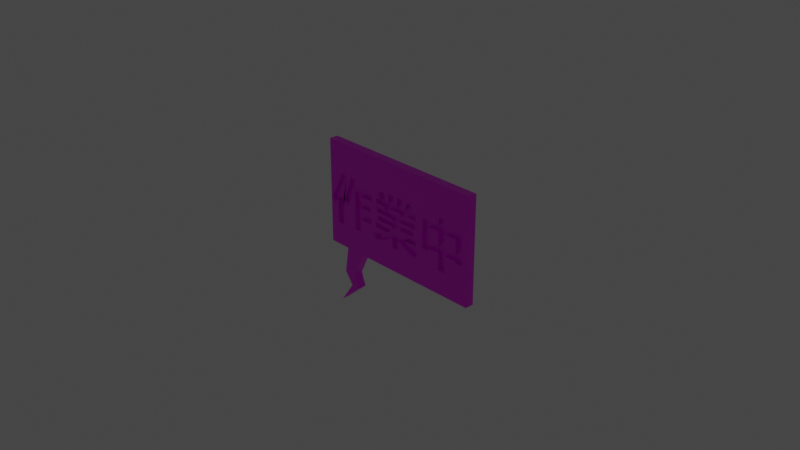 # Source: kanban.blend  (saved by Blender 2.83.19; exported with 4.5.12 LTS)
import bpy
from mathutils import Matrix  # noqa: F401  (used for matrix-valued properties, if any)

bpy.ops.wm.read_factory_settings(use_empty=True)
scene = bpy.context.scene
scene.name = 'Scene'

# ---- collections
col_kanban = bpy.data.collections.new('kanban'); scene.collection.children.link(col_kanban)
col_collection_2 = bpy.data.collections.new('Collection 2'); scene.collection.children.link(col_collection_2)

# ---- images (referenced by path relative to the original .blend; pixels are not part of the script)
import os
ASSET_DIR = os.environ.get("B2B_ASSET_DIR", "")  # directory of the original .blend (textures are referenced by path, not embedded)
HERE = os.path.dirname(os.path.abspath(__file__))  # packed textures are extracted next to this script under _unpacked/

def load_image(name, relpath, width, height, colorspace="sRGB"):
    """Load a texture the original file referenced (path relative to the .blend, or extracted next to this script)."""
    p = next((c for c in (os.path.join(HERE, relpath), os.path.join(ASSET_DIR, relpath)) if relpath and os.path.exists(c)), "")
    if p:
        img = bpy.data.images.load(p, check_existing=True)
        img.name = name
    else:  # same state as the original file: an image datablock whose file is absent (Cycles renders it pink)
        img = bpy.data.images.new(name, width, height)
        img.source = "FILE"
        img.filepath = "//" + (relpath or name)
    img.colorspace_settings.name = colorspace
    return img
img_untitled = load_image('Untitled', 'kanban.png', 1024, 1024, 'sRGB')

# ---- materials (node trees are filled in below, after node groups)
mat_material = bpy.data.materials.new('Material')
mat_material.alpha_threshold = 0.0
mat_material.use_transparent_shadow = False
mat_material.line_color = (0.0, 0.0, 0.0, 1.0)

# ---- material node trees
mat_material.use_nodes = True; mat_material.node_tree.nodes.clear()
_N = mat_material.node_tree.nodes; _L = mat_material.node_tree.links
n0 = _N.new('ShaderNodeOutputMaterial'); n0.name = 'Material Output'; n0.location = (300, 300)
n1 = _N.new('ShaderNodeBsdfPrincipled'); n1.name = 'Principled BSDF'; n1.location = (10, 300)
n1.distribution = 'GGX'
n1.subsurface_method = 'BURLEY'
n1.inputs[2].default_value = 0.4
n1.inputs[3].default_value = 1.45
n1.inputs[27].default_value = (0.0, 0.0, 0.0, 1.0)
n1.inputs[28].default_value = 1.0
n2 = _N.new('ShaderNodeTexImage'); n2.name = 'Image Texture'; n2.location = (-280, 280)
n2.image = img_untitled
_L.new(n1.outputs[0], n0.inputs[0])
_L.new(n2.outputs[0], n1.inputs[0])
n0.is_active_output = True

# ---- world
world_world = bpy.data.worlds.new('World'); scene.world = world_world
world_world.use_nodes = True; world_world.node_tree.nodes.clear()
_N = world_world.node_tree.nodes; _L = world_world.node_tree.links
n0 = _N.new('ShaderNodeOutputWorld'); n0.name = 'World Output'; n0.location = (300, 300)
n1 = _N.new('ShaderNodeBackground'); n1.name = 'Background'; n1.location = (10, 300)
n1.inputs[0].default_value = (0.05088, 0.05088, 0.05088, 1.0)
_L.new(n1.outputs[0], n0.inputs[0])
n0.is_active_output = True
world_world.color = (0.05088, 0.05088, 0.05088)
world_world.use_sun_shadow = False
world_world.sun_shadow_jitter_overblur = 0.0

# ---- cameras
cam_camera = bpy.data.cameras.new('Camera')
cam_camera.clip_end = 100.0
cam_camera.ortho_scale = 7.314

# ---- lights
light_light = bpy.data.lights.new('Light', 'POINT')
light_light.transmission_factor = 0.0
light_light.energy = 1000.0
light_light.shadow_soft_size = 0.1
light_light.shadow_maximum_resolution = 0.006
light_light.use_absolute_resolution = True

# ---- meshes
me_cube = bpy.data.meshes.new('Cube')
me_cube.from_pydata([(1.0, 0.05, 0.6), (1.0, 0.05, -0.6), (1.0, -0.05, 0.6), (1.0, -0.05, -0.6), (-1.0, 0.05, 0.6), (-1.0, 0.05, -0.6), (-1.0, -0.05, 0.6), (-1.0, -0.05, -0.6), (-0.9247, -0.05, -0.09972), (-0.9247, 0.05, -0.09972), (-0.9014, -0.05, -0.06799), (-0.9014, 0.05, -0.06799), (-0.9205, -0.05, -0.0943), (-0.9205, 0.05, -0.0943), (-0.905, -0.05, -0.07315), (-0.905, 0.05, -0.07315), (-0.8064, -0.05, -0.1434), (-0.8064, -0.05, 0.06517), (-0.8064, 0.05, 0.06517), (-0.9125, -0.05, -0.08361), (-0.9125, 0.05, -0.08361), (-0.9289, -0.05, -0.1052), (-0.9289, 0.05, -0.1052), (-0.9087, -0.05, -0.07835), (-0.9087, 0.05, -0.07835), (-0.9165, -0.05, -0.08893), (-0.9165, 0.05, -0.08893), (-0.8945, -0.05, -0.05785), (-0.8945, 0.05, -0.05785), (-0.8064, -0.05, -0.3398), (-0.8064, 0.05, -0.3398), (-0.8979, -0.05, -0.0629), (-0.8979, 0.05, -0.0629), (-0.8945, -0.05, -0.3398), (-0.8945, 0.05, -0.3398), (-0.8693, -0.05, 0.1592), (-0.8693, 0.05, 0.1592), (-0.9333, -0.05, -0.1107), (-0.9333, 0.05, -0.1107), (-0.8629, -0.05, 0.1753), (-0.8629, 0.05, 0.1753), (-0.9974, -0.05, -0.07209), (-0.9974, 0.05, -0.07209), (0.2506, -0.05, 0.227), (0.2506, 0.05, 0.227), (0.01781, -0.05, 0.1513), (0.01781, 0.05, 0.1513), (0.1696, -0.05, 0.2461), (0.1696, 0.05, 0.2461), (0.01781, -0.05, 0.2542), (0.01781, 0.05, 0.2542), (-0.9866, -0.05, -0.05784), (-0.9866, 0.05, -0.05784), (-0.9394, -0.05, 0.01777), (-0.9394, 0.05, 0.01777), (-0.8981, -0.05, 0.09464), (-0.8981, 0.05, 0.09464), (-0.883, -0.05, 0.1269), (-0.883, 0.05, 0.1269), (-0.9314, -0.05, 0.03184), (-0.9314, 0.05, 0.03184), (-0.9921, -0.05, -0.06537), (-0.9921, 0.05, -0.06537), (-0.2253, -0.05, 0.1513), (-0.2253, 0.05, 0.1513), (-0.1392, -0.05, 0.1513), (-0.1392, 0.05, 0.1513), (-0.258, -0.05, 0.2264), (-0.258, 0.05, 0.2264), (-0.1806, -0.05, 0.2455), (-0.1806, 0.05, 0.2455), (-0.9062, -0.05, 0.07852), (-0.9062, 0.05, 0.07852), (-0.8903, -0.05, 0.1108), (-0.8903, 0.05, 0.1108), (-0.8759, -0.05, 0.143), (-0.8759, 0.05, 0.143), (0.09518, -0.05, 0.1513), (0.09518, 0.05, 0.1513), (0.2107, -0.05, 0.1513), (0.2107, 0.05, 0.1513), (0.09518, -0.05, 0.2542), (0.09518, 0.05, 0.2542), (0.1285, -0.05, 0.1513), (0.1285, 0.05, 0.1513), (-0.9147, -0.05, 0.06242), (-0.9147, 0.05, 0.06242), (-0.857, -0.05, 0.1915), (-0.857, 0.05, 0.1915), (-0.9232, -0.05, 0.04672), (-0.9232, 0.05, 0.04672), (-0.0314, -0.05, 0.2542), (-0.0314, 0.05, 0.2542), (-0.1097, -0.05, 0.1513), (-0.1097, 0.05, 0.1513), (-0.0314, -0.05, 0.1513), (-0.0314, 0.05, 0.1513), (-0.1097, -0.05, 0.2542), (-0.1097, 0.05, 0.2542), (0.7006, -0.05, 0.1639), (0.7006, 0.05, 0.1639), (0.7006, -0.05, 0.25), (0.7006, 0.05, 0.25), (0.1435, -0.05, -0.2024), (0.1435, 0.05, -0.2024), (0.2953, -0.05, -0.2505), (0.2953, 0.05, -0.2505), (0.1579, -0.05, -0.2084), (0.1579, 0.05, -0.2084), (0.2888, -0.05, 0.08912), (0.2888, 0.05, 0.08912), (0.03496, -0.05, -0.04037), (0.03496, 0.05, -0.04037), (0.1635, -0.05, 0.08912), (0.1635, 0.05, 0.08912), (0.03496, -0.05, -0.009939), (0.03496, 0.05, -0.009939), (0.152, -0.05, 0.06995), (0.1527, 0.05, 0.07107), (0.1885, -0.05, -0.22), (0.1885, 0.05, -0.22), (0.2048, -0.05, -0.2255), (0.2048, 0.05, -0.2255), (0.3797, -0.05, 0.1639), (0.3797, 0.05, 0.1639), (0.3797, -0.05, 0.0009493), (0.2216, -0.05, -0.2308), (0.2216, 0.05, -0.2308), (0.1729, -0.05, -0.2143), (0.1729, 0.05, -0.2143), (0.1297, -0.05, -0.1963), (0.1297, 0.05, -0.1963), (0.293, -0.05, -0.1284), (0.293, 0.05, -0.1284), (0.293, -0.05, -0.1601), (0.1165, -0.05, -0.1899), (0.1165, 0.05, -0.1899), (0.293, -0.05, -0.1899), (0.293, 0.05, -0.1899), (0.607, -0.05, 0.25), (0.607, 0.05, 0.25), (0.607, -0.05, 0.1639), (0.607, 0.05, 0.1639), (0.3797, -0.05, -0.1721), (0.3797, 0.05, -0.1721), (0.607, -0.05, -0.1443), (0.607, 0.05, -0.1443), (0.607, 0.05, -0.2427), (0.2742, -0.05, 0.05189), (0.2742, 0.05, 0.05189), (0.2888, -0.05, 0.1513), (0.2888, 0.05, 0.1513), (0.2742, -0.05, -0.009939), (0.2742, 0.05, -0.009939), (0.1411, -0.05, 0.05189), (0.1411, 0.05, 0.05189), (0.2572, -0.05, -0.241), (0.2572, 0.05, -0.241), (0.276, -0.05, -0.2458), (0.276, 0.05, -0.2458), (0.2391, -0.05, -0.236), (0.2391, 0.05, -0.236), (0.2577, -0.05, -0.09799), (0.2577, 0.05, -0.09799), (0.03496, -0.05, -0.1284), (0.03496, 0.05, -0.1284), (0.2577, -0.05, -0.04037), (0.2577, 0.05, -0.04037), (0.03496, -0.05, -0.09799), (0.03496, 0.05, -0.09799), (-0.5358, -0.05, -0.3333), (-0.5358, -0.05, -0.2616), (-0.5358, 0.05, -0.3333), (-0.7669, -0.05, 0.1804), (-0.7669, 0.05, 0.1804), (-0.5358, -0.05, -0.1854), (-0.5358, 0.05, -0.1854), (-0.7726, -0.05, 0.1659), (-0.7726, 0.05, 0.1659), (-0.9424, -0.05, -0.1219), (-0.9424, 0.05, -0.1219), (-0.947, -0.05, 0.004521), (-0.947, 0.05, 0.004521), (-0.9807, -0.05, -0.04948), (-0.9807, 0.05, -0.04948), (-0.9543, -0.05, -0.007912), (-0.9543, 0.05, -0.007912), (-0.7849, -0.05, 0.1369), (-0.7849, 0.05, 0.1369), (-0.7915, -0.05, 0.1225), (-0.7915, 0.05, 0.1225), (-0.6488, -0.05, 0.08297), (-0.6488, 0.05, 0.08297), (-0.6546, -0.05, 0.06853), (-0.6546, 0.05, 0.06853), (-0.7985, -0.05, 0.1081), (-0.7985, 0.05, 0.1081), (-0.7786, -0.05, 0.1514), (-0.7786, 0.05, 0.1514), (-0.7616, -0.05, 0.195), (-0.7616, 0.05, 0.195), (-0.7475, -0.05, 0.239), (-0.7475, 0.05, 0.239), (-0.7566, -0.05, 0.2096), (-0.7566, 0.05, 0.2096), (-0.7519, -0.05, 0.2243), (-0.7519, 0.05, 0.2243), (-0.6254, -0.05, 0.08297), (-0.6254, 0.05, 0.08297), (-0.2985, -0.05, 0.08912), (-0.2985, 0.05, 0.08912), (-0.2985, -0.05, 0.1513), (-0.2985, 0.05, 0.1513), (-0.6254, -0.05, -0.3333), (-0.6254, 0.05, -0.3333), (-0.9681, -0.05, -0.03033), (-0.9681, 0.05, -0.03033), (-0.9378, -0.05, -0.1163), (-0.9378, 0.05, -0.1163), (-0.9614, -0.05, -0.01953), (-0.9614, 0.05, -0.01953), (-0.9746, -0.05, -0.04032), (-0.9746, 0.05, -0.04032), (-0.8134, -0.05, 0.07943), (-0.8134, 0.05, 0.07943), (-0.8213, -0.05, 0.06517), (-0.8213, 0.05, 0.06517), (-0.8058, -0.05, 0.09374), (-0.8058, 0.05, 0.09374), (-0.8462, -0.05, 0.2238), (-0.8462, 0.05, 0.2238), (-0.8368, -0.05, 0.2562), (-0.8368, 0.05, 0.2562), (-0.8514, -0.05, 0.2076), (-0.8514, 0.05, 0.2076), (-0.8413, -0.05, 0.24), (-0.8413, 0.05, 0.24), (-0.2169, -0.05, -0.3033), (-0.2169, 0.05, -0.3033), (-0.2386, -0.05, -0.3101), (-0.2386, 0.05, -0.3101), (-0.6674, -0.05, 0.03971), (-0.6674, 0.05, 0.03971), (-0.6744, -0.05, 0.02535), (-0.6744, 0.05, 0.02535), (0.932, -0.05, 0.1639), (0.932, 0.05, 0.1639), (0.7006, -0.05, -0.1443), (0.7006, 0.05, -0.1443), (0.4704, -0.05, -0.1721), (0.4704, 0.05, -0.1721), (0.4704, -0.05, -0.1443), (0.4704, 0.05, -0.1443), (-0.6894, -0.05, -0.003302), (-0.6894, 0.05, -0.003302), (-0.2606, -0.05, -0.3162), (-0.2606, 0.05, -0.3162), (-0.3053, -0.05, -0.3265), (-0.3053, 0.05, -0.3265), (-0.6817, -0.05, 0.01101), (-0.6817, 0.05, 0.01101), (-0.1954, -0.05, -0.2959), (-0.1954, 0.05, -0.2959), (-0.3289, -0.05, -0.2618), (-0.3289, 0.05, -0.2618), (0.7006, -0.05, -0.3353), (0.7006, 0.05, -0.3353), (-0.6608, -0.05, 0.05411), (-0.6608, 0.05, 0.05411), (0.607, -0.05, -0.3353), (0.607, 0.05, -0.3353), (0.2588, -0.05, -0.3217), (0.2588, 0.05, -0.3217), (0.2816, -0.05, -0.3272), (0.2816, 0.05, -0.3272), (-0.1298, -0.05, -0.1899), (-0.1298, 0.05, -0.1899), (-0.3072, -0.05, -0.1899), (-0.3072, 0.05, -0.1899), (0.2364, -0.05, -0.3155), (0.2364, 0.05, -0.3155), (-0.6089, -0.05, 0.2037), (-0.6089, 0.05, 0.2037), (-0.6974, -0.05, -0.01759), (-0.6974, 0.05, -0.01759), (-0.1742, -0.05, -0.2879), (-0.1742, 0.05, -0.2879), (-0.7059, -0.05, -0.03184), (-0.7059, 0.05, -0.03184), (-0.05244, -0.05, -0.1284), (-0.05244, 0.05, -0.1284), (-0.05244, -0.05, -0.09799), (-0.05244, 0.05, -0.09799), (-0.05244, -0.05, -0.009939), (-0.05244, 0.05, -0.009939), (-0.2732, -0.05, -0.09799), (-0.2732, 0.05, -0.09799), (-0.3072, -0.05, -0.1284), (-0.3072, 0.05, -0.1284), (-0.1444, -0.05, -0.1975), (-0.1444, 0.05, -0.1975), (-0.1904, -0.05, -0.2183), (-0.1904, 0.05, -0.2183), (-0.1594, -0.05, -0.2047), (-0.1594, 0.05, -0.2047), (-0.1747, -0.05, -0.2117), (-0.1747, 0.05, -0.2117), (0.3153, -0.05, -0.255), (0.3153, 0.05, -0.255), (-0.05244, -0.05, -0.04037), (-0.05244, 0.05, -0.04037), (-0.2732, -0.05, -0.04037), (-0.2732, 0.05, -0.04037), (-0.2833, -0.05, -0.009939), (-0.2833, 0.05, -0.009939), (-0.7238, -0.05, -0.06028), (-0.7238, 0.05, -0.06028), (-0.6108, -0.05, 0.1966), (-0.6108, 0.05, 0.1966), (-0.7147, -0.05, -0.04607), (-0.7147, 0.05, -0.04607), (-0.1533, -0.05, -0.2792), (-0.1533, 0.05, -0.2792), (0.2144, -0.05, -0.3088), (0.2144, 0.05, -0.3088), (0.1928, -0.05, -0.3014), (0.1928, 0.05, -0.3014), (0.1716, -0.05, -0.2934), (0.1716, 0.05, -0.2934), (-0.2396, -0.05, -0.2367), (-0.2396, 0.05, -0.2367), (-0.2064, -0.05, -0.2248), (-0.2064, 0.05, -0.2248), (-0.2567, -0.05, -0.2423), (-0.2567, 0.05, -0.2423), (-0.2228, -0.05, -0.2309), (-0.2228, 0.05, -0.2309), (-0.7663, -0.05, 0.02899), (-0.7663, 0.05, 0.02899), (-0.6002, -0.05, 0.2403), (-0.6002, 0.05, 0.2403), (-0.7548, -0.05, 0.05286), (-0.7548, 0.05, 0.05286), (-0.6876, -0.05, 0.2536), (-0.6876, 0.05, 0.2536), (-0.2828, -0.05, -0.3217), (-0.2828, 0.05, -0.3217), (-0.05244, -0.05, -0.3366), (-0.05244, 0.05, -0.3366), (-0.1326, -0.05, -0.2699), (-0.1326, 0.05, -0.2699), (-0.05244, -0.05, -0.2262), (-0.05244, 0.05, -0.2262), (-0.7002, -0.05, 0.2018), (-0.7002, 0.05, 0.2018), (-0.7076, -0.05, 0.1763), (-0.7076, 0.05, 0.1763), (-0.8051, -0.05, -0.04102), (-0.8051, 0.05, -0.04102), (-0.7433, -0.05, -0.0886), (-0.7433, 0.05, -0.0886), (-0.7156, -0.05, 0.1511), (-0.7156, 0.05, 0.1511), (-0.6936, -0.05, 0.2275), (-0.6936, 0.05, 0.2275), (-0.6018, -0.05, 0.2329), (-0.6018, 0.05, 0.2329), (-0.6071, -0.05, 0.211), (-0.6071, 0.05, 0.211), (-0.6035, -0.05, 0.2255), (-0.6035, 0.05, 0.2255), (-0.6053, -0.05, 0.2182), (-0.6053, 0.05, 0.2182), (-0.7915, -0.05, -0.01795), (-0.7915, 0.05, -0.01795), (-0.7334, -0.05, -0.07446), (-0.7334, 0.05, -0.07446), (-0.7786, -0.05, 0.005385), (-0.7786, 0.05, 0.005385), (-0.09202, -0.05, -0.2493), (-0.09202, 0.05, -0.2493), (-0.0721, -0.05, -0.2381), (-0.0721, 0.05, -0.2381), (-0.1122, -0.05, -0.2599), (-0.1122, 0.05, -0.2599), (-0.7338, -0.05, 0.1014), (-0.7338, 0.05, 0.1014), (-0.744, -0.05, 0.07701), (-0.744, 0.05, 0.07701), (-0.7244, -0.05, 0.1261), (-0.7244, 0.05, 0.1261), (-0.6189, -0.05, 0.1685), (-0.6189, 0.05, 0.1685), (-0.621, -0.05, 0.1617), (-0.621, 0.05, 0.1617), (-0.3542, -0.05, 0.1548), (-0.3542, 0.05, 0.1548), (-0.3542, -0.05, 0.08297), (-0.3542, 0.05, 0.08297), (-0.3755, -0.05, -0.1854), (-0.3755, 0.05, -0.1854), (-0.6232, -0.05, 0.1548), (-0.6232, 0.05, 0.1548), (0.7006, -0.05, 0.09236), (0.7006, 0.05, 0.09236), (0.8404, -0.05, 0.09236), (0.8404, 0.05, 0.09236), (0.0764, -0.05, 0.08912), (0.0764, 0.05, 0.08912), (-0.09323, -0.05, 0.08912), (-0.09323, 0.05, 0.08912), (0.4704, -0.05, 0.09236), (0.4704, 0.05, 0.09236), (0.4704, -0.05, -0.07209), (0.4704, 0.05, -0.07209), (-0.07834, -0.05, 0.05189), (-0.07834, 0.05, 0.05189), (-0.2833, -0.05, 0.05189), (-0.2833, 0.05, 0.05189), (0.1509, -0.05, -0.2849), (0.1509, 0.05, -0.2849), (-0.1622, -0.05, 0.05189), (-0.1622, 0.05, 0.05189), (-0.3103, -0.05, -0.2573), (-0.3103, 0.05, -0.2573), (-0.1697, -0.05, 0.07107), (-0.1693, 0.05, 0.06995), (0.8404, -0.05, -0.1721), (0.8404, 0.05, -0.1721), (0.05698, -0.05, 0.05189), (0.05698, 0.05, 0.05189), (0.8404, -0.05, -0.1443), (0.8404, 0.05, -0.1443), (0.03496, -0.05, -0.3366), (0.03496, 0.05, -0.3366), (0.07194, -0.05, -0.2445), (0.07194, 0.05, -0.2445), (0.05324, -0.05, -0.2329), (0.05324, 0.05, -0.2329), (0.03496, -0.05, -0.2207), (0.03496, 0.05, -0.2207), (0.8404, -0.05, -0.07209), (0.8404, 0.05, -0.07209), (0.7006, -0.05, -0.07209), (0.7006, 0.05, -0.07209), (0.932, -0.05, -0.1721), (0.932, 0.05, -0.1721), (0.932, 0.05, 0.0009493), (-0.2742, -0.05, -0.2476), (-0.2742, 0.05, -0.2476), (-0.2921, -0.05, -0.2526), (-0.2921, 0.05, -0.2526), (-0.1768, -0.05, 0.08912), (-0.1768, 0.05, 0.08912), (0.607, -0.05, -0.07209), (0.607, 0.05, -0.07209), (0.607, -0.05, 0.09236), (0.607, 0.05, 0.09236), (0.1305, -0.05, -0.2757), (0.1305, 0.05, -0.2757), (0.1106, -0.05, -0.2659), (0.1106, 0.05, -0.2659), (0.09105, -0.05, -0.2555), (0.09105, 0.05, -0.2555), (-0.3794, -0.05, 0.02017), (-0.3794, 0.05, 0.02017), (-0.3794, -0.05, -0.04814), (-0.3794, 0.05, -0.04814), (-0.5358, -0.05, 0.08297), (-0.5358, 0.05, 0.08297), (-0.6168, -0.05, 0.1755), (-0.6168, 0.05, 0.1755), (-0.6147, -0.05, 0.1825), (-0.6147, 0.05, 0.1825), (-0.6127, -0.05, 0.1895), (-0.6127, 0.05, 0.1895), (-0.5358, -0.05, -0.1145), (-0.5358, 0.05, -0.1145), (-0.5358, -0.05, 0.02017), (-0.5358, 0.05, 0.02017), (-0.3755, -0.05, -0.1145), (-0.3755, 0.05, -0.1145), (-0.5358, -0.05, -0.04814), (-0.5358, 0.05, -0.04814), (-0.748, 0.05, -0.6), (-0.748, -0.05, -0.6), (-0.5055, -0.05, -0.6), (-0.5055, 0.05, -0.6), (-0.795, 0.05, -0.9016), (-0.795, -0.05, -0.9016), (-0.6426, -0.05, -0.8822), (-0.6426, 0.05, -0.8822), (-0.6931, 0.05, -1.036), (-0.6931, -0.05, -1.036), (-0.6157, -0.05, -0.9683), (-0.6157, 0.05, -0.9683), (-0.6624, 0.05, -1.105), (-0.6624, -0.05, -1.105), (-0.585, -0.05, -1.037), (-0.585, 0.05, -1.037), (-0.8601, 0.05, -1.279), (-0.8601, -0.05, -1.279)], [], [(0, 4, 6, 2), (3, 2, 245, 445, 427, 431, 247, 265, 269, 145, 251, 249, 143, 134, 137, 135, 130, 103, 107, 128, 119, 121, 126, 160, 156, 158, 105, 307, 273, 271, 279, 323, 325, 327, 419, 458, 460, 462, 435, 437, 439, 433, 347, 351, 381, 379, 383, 349, 321, 285, 261, 237, 239, 255, 345, 257, 263, 171, 170, 213, 207, 191, 193, 267, 241, 243, 259, 253, 283, 287, 319, 315, 375, 359, 357, 16, 29, 33, 27, 31, 10, 14, 23, 19, 25, 12, 8, 21, 37, 217, 179, 41, 7, 485, 486), (7, 6, 4, 5), (487, 1, 3, 486), (1, 0, 2, 3), (5, 4, 0, 1, 446, 447, 246, 100, 102, 140, 142, 124, 144, 250, 252, 146, 147, 308, 106, 159, 157, 161, 127, 122, 120, 129, 108, 104, 131, 136, 138, 133, 165, 169, 163, 167, 112, 116, 153, 149, 155, 118, 114, 110, 151, 80, 44, 48, 84, 78, 82, 50, 46, 96, 92, 98, 94, 66, 70, 68, 64, 212, 210, 453, 398, 396, 402, 394, 392, 471, 473, 475, 318, 282, 368, 372, 370, 366, 340, 344, 364, 202, 232, 236, 230, 234, 88, 40, 36, 76, 58, 74, 56, 72, 86, 90, 60, 54, 182, 186, 220, 216, 222, 184, 52, 62, 42), (152, 153, 116, 115), (8, 9, 22, 21), (17, 18, 30, 29, 16), (107, 108, 129, 128), (185, 186, 182, 181), (83, 84, 48, 47), (269, 270, 147, 146, 145), (45, 46, 50, 49), (160, 161, 157, 156), (373, 374, 378, 377), (73, 74, 58, 57), (315, 316, 376, 375), (367, 368, 282, 281), (311, 312, 310, 309), (139, 140, 102, 101), (337, 338, 342, 341), (251, 252, 250, 249), (353, 354, 364, 363), (221, 222, 216, 215), (85, 86, 72, 71), (233, 234, 230, 229), (25, 26, 13, 12), (14, 15, 24, 23), (383, 384, 350, 349), (281, 282, 318, 317), (263, 264, 424, 423), (466, 467, 483, 482), (177, 178, 198, 197), (111, 112, 167, 166), (91, 92, 96, 95), (389, 390, 362, 361), (474, 475, 473, 472), (277, 278, 298, 297), (150, 151, 110, 109), (10, 11, 15, 14), (257, 258, 264, 263), (137, 138, 136, 135), (239, 240, 256, 255), (227, 228, 224, 223), (275, 276, 278, 277), (101, 102, 100, 99), (301, 302, 306, 305), (109, 110, 114, 113), (59, 60, 90, 89), (341, 342, 388, 387), (225, 226, 18, 17), (279, 280, 324, 323), (355, 356, 354, 353), (435, 436, 438, 437), (43, 44, 80, 79), (456, 457, 412, 411), (437, 438, 440, 439), (333, 334, 330, 329), (166, 167, 163, 162), (164, 165, 133, 132), (327, 328, 420, 419), (283, 284, 288, 287), (49, 50, 82, 81), (201, 202, 206, 205), (203, 204, 200, 199), (95, 96, 46, 45), (261, 262, 238, 237), (235, 236, 232, 231), (75, 76, 36, 35), (55, 56, 74, 73), (423, 424, 451, 450), (21, 22, 38, 37), (325, 326, 328, 327), (37, 38, 218, 217), (77, 78, 84, 83), (103, 104, 108, 107), (189, 190, 196, 195), (361, 362, 356, 355), (313, 314, 418, 417), (448, 449, 334, 333), (217, 218, 180, 179), (464, 465, 467, 466), (409, 410, 416, 415), (113, 114, 118, 155, 154, 117), (87, 88, 234, 233), (482, 483, 477, 476), (229, 230, 236, 235), (411, 412, 414, 413), (57, 58, 76, 75), (162, 163, 169, 168), (401, 402, 396, 395), (61, 62, 52, 51), (12, 13, 9, 8), (105, 106, 308, 307), (132, 133, 138, 137, 134), (51, 52, 184, 183), (297, 298, 290, 289), (458, 459, 461, 460), (119, 120, 122, 121), (450, 451, 449, 448), (219, 220, 186, 185), (31, 32, 11, 10), (215, 216, 220, 219), (245, 246, 447, 446, 445), (478, 479, 465, 464), (41, 42, 62, 61), (205, 206, 204, 203), (417, 418, 422, 421), (329, 330, 336, 335), (130, 131, 104, 103), (357, 358, 374, 373), (399, 400, 176, 175), (23, 24, 20, 19), (191, 192, 194, 193), (259, 260, 254, 253), (207, 208, 192, 191), (363, 364, 344, 343), (195, 196, 228, 227), (135, 136, 131, 130), (143, 144, 124, 123, 125), (67, 68, 70, 69), (441, 442, 406, 405), (317, 318, 475, 474), (391, 392, 394, 393), (123, 124, 142, 141), (303, 304, 300, 299), (179, 180, 42, 41), (335, 336, 332, 331), (387, 388, 386, 385), (213, 214, 208, 207), (79, 80, 151, 150), (305, 306, 304, 303), (47, 48, 44, 43), (35, 36, 40, 39), (462, 463, 436, 435), (93, 94, 98, 97), (29, 30, 34, 33), (231, 232, 202, 201), (403, 404, 444, 443), (243, 244, 260, 259), (69, 70, 66, 65), (393, 394, 402, 401), (293, 294, 314, 313), (193, 194, 268, 267), (343, 344, 340, 339), (415, 416, 430, 429), (183, 184, 222, 221), (175, 176, 172, 170, 171), (39, 40, 88, 87), (369, 370, 372, 371), (197, 198, 188, 187), (454, 455, 457, 456), (331, 332, 302, 301), (309, 310, 294, 293), (267, 268, 242, 241), (158, 159, 106, 105), (53, 54, 60, 59), (265, 266, 270, 269), (359, 360, 358, 357), (480, 481, 400, 399), (413, 414, 455, 454), (307, 308, 274, 273), (148, 149, 153, 152), (65, 66, 94, 93), (253, 254, 284, 283), (476, 477, 481, 480), (121, 122, 127, 126), (33, 34, 28, 27), (291, 292, 296, 295), (71, 72, 56, 55), (443, 444, 442, 441), (145, 146, 252, 251), (241, 242, 244, 243), (154, 155, 149, 148), (168, 169, 165, 164), (287, 288, 320, 319), (371, 372, 368, 367), (237, 238, 240, 239), (255, 256, 346, 345), (187, 188, 190, 189), (375, 376, 360, 359), (199, 200, 174, 173), (7, 41, 61, 51, 183, 221, 215, 219, 185, 181, 53, 59, 89, 85, 71, 55, 73, 57, 75, 35, 39, 87, 233, 229, 235, 231, 201, 205, 203, 199, 173, 177, 197, 187, 189, 195, 227, 223, 225, 17, 16, 357, 373, 377, 337, 341, 387, 385, 389, 361, 355, 353, 363, 343, 339, 365, 369, 371, 367, 281, 317, 474, 472, 470, 391, 393, 401, 395, 397, 468, 478, 464, 466, 482, 476, 480, 399, 175, 171, 263, 423, 450, 448, 333, 329, 335, 331, 301, 305, 303, 299, 275, 277, 297, 289, 291, 295, 311, 309, 293, 313, 417, 421, 425, 452, 209, 211, 63, 67, 69, 65, 93, 97, 91, 95, 45, 49, 81, 77, 83, 47, 43, 79, 150, 109, 113, 117, 154, 148, 152, 115, 111, 166, 162, 168, 164, 132, 134, 143, 125, 123, 141, 139, 101, 99, 245, 2, 6), (405, 403, 443, 441), (413, 454, 456, 411), (409, 415, 429, 407), (27, 28, 32, 31), (379, 380, 384, 383), (173, 174, 178, 177), (377, 378, 338, 337), (249, 250, 144, 143), (115, 116, 112, 111), (431, 432, 248, 247), (395, 396, 398, 397), (445, 446, 428, 427), (285, 286, 262, 261), (209, 210, 212, 211), (365, 366, 370, 369), (421, 422, 426, 453, 452, 425), (429, 430, 408, 407), (427, 428, 432, 431), (295, 296, 312, 311), (385, 386, 390, 389), (289, 290, 292, 291), (345, 346, 258, 257), (381, 382, 380, 379), (351, 352, 382, 381), (271, 272, 280, 279), (81, 82, 78, 77), (299, 300, 276, 275), (405, 406, 404, 403), (397, 398, 469, 468), (323, 324, 326, 325), (181, 182, 54, 53), (63, 64, 68, 67), (319, 320, 316, 315), (439, 440, 434, 433), (89, 90, 86, 85), (460, 461, 463, 462), (211, 212, 64, 63), (141, 142, 140, 139), (452, 453, 210, 209), (19, 20, 26, 25), (470, 471, 392, 391), (407, 408, 410, 409), (339, 340, 366, 365), (321, 322, 286, 285), (468, 469, 479, 478), (99, 100, 246, 245), (433, 434, 348, 347), (273, 274, 272, 271), (126, 127, 161, 160), (156, 157, 159, 158), (170, 172, 214, 213), (42, 180, 218, 38, 22, 9, 13, 26, 20, 24, 15, 11, 32, 28, 34, 30, 18, 226, 224, 228, 196, 190, 188, 198, 178, 174, 200, 204, 206, 202, 364, 354, 356, 362, 390, 386, 388, 342, 338, 378, 374, 358, 360, 376, 316, 320, 288, 284, 254, 260, 244, 242, 268, 194, 192, 208, 214, 172, 176, 400, 481, 477, 483, 467, 465, 479, 469, 398, 453, 426, 422, 418, 314, 294, 310, 312, 296, 292, 290, 298, 278, 276, 300, 304, 306, 302, 332, 336, 330, 334, 449, 451, 424, 264, 258, 346, 256, 240, 238, 262, 286, 322, 350, 384, 380, 382, 352, 348, 434, 440, 438, 436, 463, 461, 459, 420, 328, 326, 324, 280, 272, 274, 308, 147, 270, 266, 248, 432, 428, 446, 1, 487, 484, 5), (442, 444, 404, 406), (412, 457, 455, 414), (408, 430, 416, 410), (247, 248, 266, 265), (472, 473, 471, 470), (128, 129, 120, 119), (349, 350, 322, 321), (97, 98, 92, 91), (347, 348, 352, 351), (419, 420, 459, 458), (223, 224, 226, 225), (5, 484, 485, 7), (487, 486, 490, 491), (490, 489, 493, 494), (486, 485, 489, 490), (485, 484, 488, 489), (484, 487, 491, 488), (494, 493, 497, 498), (488, 491, 495, 492), (491, 490, 494, 495), (489, 488, 492, 493), (496, 499, 498, 497), (492, 495, 499, 496), (495, 494, 498, 499), (496, 497, 501, 500), (493, 492, 500, 501), (497, 493, 501), (492, 496, 500)])
me_cube.polygons.foreach_set('use_smooth', [0, 0, 0, 0, 0, 0, 1, 1, 1, 1, 1, 1, 1, 1, 1, 1, 1, 1, 1, 1, 1, 1, 1, 1, 1, 1, 1, 1, 1, 1, 1, 1, 1, 1, 1, 1, 1, 1, 1, 1, 1, 1, 1, 1, 1, 1, 1, 1, 1, 1, 1, 1, 1, 1, 1, 1, 1, 1, 1, 1, 1, 1, 1, 1, 1, 1, 1, 1, 1, 1, 1, 1, 1, 1, 1, 1, 1, 1, 1, 1, 1, 1, 1, 1, 1, 1, 1, 1, 1, 1, 1, 1, 1, 1, 1, 1, 1, 1, 1, 1, 1, 1, 1, 1, 1, 1, 1, 1, 1, 1, 1, 1, 1, 1, 1, 1, 1, 1, 1, 1, 1, 1, 1, 1, 1, 1, 1, 1, 1, 1, 1, 1, 1, 1, 1, 1, 1, 1, 1, 1, 1, 1, 1, 1, 1, 1, 1, 1, 1, 1, 1, 1, 1, 1, 1, 1, 1, 1, 1, 1, 1, 1, 1, 1, 1, 1, 1, 1, 1, 1, 1, 1, 1, 1, 1, 1, 1, 1, 1, 1, 1, 1, 1, 0, 0, 0, 0, 1, 1, 1, 1, 1, 1, 1, 1, 1, 1, 1, 1, 1, 1, 1, 1, 1, 1, 1, 1, 1, 1, 1, 1, 1, 1, 1, 1, 1, 1, 1, 1, 1, 1, 1, 1, 1, 1, 1, 1, 1, 1, 1, 1, 1, 1, 1, 1, 0, 0, 0, 0, 1, 1, 1, 1, 1, 1, 1, 1, 0, 0, 0, 0, 0, 0, 0, 0, 0, 0, 0, 0, 0, 0, 0, 0, 0])
_uv = me_cube.uv_layers.new(name='UVMap')
_uv.uv.foreach_set('vector', [0.2455, 0.2096, 0.2975, 0.2096, 0.2975, 0.2617, 0.2455, 0.2617, 0.1935, 0.2617, 0.2455, 0.2617, 0.2266, 0.2634, 0.212, 0.2634, 0.212, 0.2658, 0.2132, 0.2658, 0.2132, 0.2695, 0.2049, 0.2695, 0.2049, 0.2719, 0.2132, 0.2719, 0.2132, 0.2754, 0.212, 0.2754, 0.212, 0.2778, 0.2125, 0.2801, 0.2112, 0.2801, 0.2112, 0.2847, 0.211, 0.2843, 0.2107, 0.284, 0.2104, 0.2836, 0.2102, 0.2832, 0.2099, 0.2828, 0.2097, 0.2824, 0.2095, 0.2819, 0.2092, 0.2815, 0.209, 0.281, 0.2088, 0.2805, 0.2086, 0.28, 0.2084, 0.2795, 0.2053, 0.2804, 0.2055, 0.281, 0.2058, 0.2815, 0.2061, 0.2821, 0.2064, 0.2827, 0.2067, 0.2832, 0.2071, 0.2838, 0.2075, 0.2843, 0.2079, 0.2848, 0.2084, 0.2853, 0.2089, 0.2858, 0.2094, 0.2863, 0.2099, 0.2868, 0.2049, 0.2868, 0.2049, 0.2891, 0.2097, 0.2891, 0.2091, 0.2896, 0.2087, 0.2901, 0.2082, 0.2906, 0.2078, 0.2911, 0.2074, 0.2917, 0.207, 0.2922, 0.2066, 0.2928, 0.2063, 0.2933, 0.206, 0.2939, 0.2058, 0.2945, 0.2055, 0.295, 0.2053, 0.2956, 0.2081, 0.2962, 0.2081, 0.3016, 0.205, 0.3016, 0.205, 0.304, 0.2231, 0.304, 0.2231, 0.3046, 0.2224, 0.3047, 0.2218, 0.3049, 0.2212, 0.3051, 0.2206, 0.3052, 0.2199, 0.3054, 0.2193, 0.3056, 0.2187, 0.3058, 0.2181, 0.3061, 0.2175, 0.3063, 0.2169, 0.3065, 0.2162, 0.3068, 0.2156, 0.307, 0.2177, 0.3086, 0.2133, 0.3087, 0.2047, 0.3087, 0.2047, 0.311, 0.217, 0.311, 0.2167, 0.3111, 0.2165, 0.3111, 0.2163, 0.3112, 0.2161, 0.3113, 0.2158, 0.3114, 0.2156, 0.3115, 0.2154, 0.3116, 0.2151, 0.3117, 0.2149, 0.3119, 0.2147, 0.312, 0.2144, 0.3121, 0.2142, 0.3122, 0.2163, 0.3136, 0.1935, 0.3137, 0.1935, 0.3072, 0.1935, 0.3044, 0.1935, 0.1055, 0.2455, 0.1055, 0.2455, 0.1576, 0.1935, 0.1576, 0.1507, 0.2096, 0.1935, 0.2096, 0.1935, 0.2617, 0.1507, 0.2617, 0.1935, 0.2096, 0.2455, 0.2096, 0.2455, 0.2617, 0.1935, 0.2617, 0.1935, 0.1576, 0.2455, 0.1576, 0.2455, 0.2096, 0.1935, 0.2096, 0.212, 0.2079, 0.2195, 0.2079, 0.2266, 0.2079, 0.2266, 0.2018, 0.2303, 0.2018, 0.2303, 0.1994, 0.2266, 0.1994, 0.2266, 0.1935, 0.212, 0.1935, 0.212, 0.1958, 0.2132, 0.1958, 0.2132, 0.1994, 0.2089, 0.1994, 0.2084, 0.1918, 0.2086, 0.1913, 0.2088, 0.1908, 0.209, 0.1903, 0.2092, 0.1898, 0.2095, 0.1894, 0.2097, 0.1889, 0.2099, 0.1885, 0.2102, 0.1881, 0.2104, 0.1877, 0.2107, 0.1873, 0.211, 0.187, 0.2112, 0.1866, 0.2112, 0.1912, 0.2139, 0.1912, 0.2139, 0.1845, 0.2152, 0.1845, 0.2152, 0.1903, 0.2177, 0.1903, 0.2177, 0.1845, 0.219, 0.1845, 0.219, 0.1907, 0.2217, 0.1907, 0.2217, 0.1873, 0.2226, 0.1876, 0.2233, 0.1879, 0.2233, 0.1911, 0.226, 0.1911, 0.226, 0.1891, 0.2293, 0.1901, 0.2301, 0.188, 0.226, 0.187, 0.226, 0.1861, 0.2305, 0.1861, 0.2305, 0.1841, 0.226, 0.1841, 0.226, 0.1828, 0.2305, 0.1828, 0.2305, 0.1808, 0.226, 0.1808, 0.226, 0.18, 0.2301, 0.1789, 0.2293, 0.1769, 0.226, 0.1777, 0.226, 0.1758, 0.2233, 0.1758, 0.2233, 0.179, 0.2231, 0.1744, 0.2262, 0.1744, 0.2262, 0.1674, 0.2265, 0.1674, 0.2268, 0.1675, 0.2271, 0.1676, 0.2274, 0.1676, 0.2277, 0.1677, 0.228, 0.1677, 0.2283, 0.1678, 0.2286, 0.1678, 0.2289, 0.1679, 0.2293, 0.1679, 0.2296, 0.1679, 0.2299, 0.168, 0.2305, 0.1657, 0.2293, 0.1656, 0.2298, 0.1642, 0.2306, 0.1618, 0.2299, 0.1617, 0.2292, 0.1616, 0.2285, 0.1615, 0.2278, 0.1613, 0.2271, 0.1612, 0.2264, 0.161, 0.2257, 0.1608, 0.225, 0.1606, 0.2243, 0.1604, 0.2236, 0.1602, 0.2229, 0.16, 0.2222, 0.1598, 0.2215, 0.1596, 0.2209, 0.1594, 0.2202, 0.1592, 0.2197, 0.159, 0.2191, 0.1588, 0.2186, 0.1586, 0.2182, 0.1584, 0.2177, 0.1582, 0.2173, 0.1581, 0.217, 0.1579, 0.2166, 0.1578, 0.2163, 0.1577, 0.2471, 0.2128, 0.2471, 0.2065, 0.2492, 0.2065, 0.2492, 0.2128, 0.1578, 0.2128, 0.1578, 0.2065, 0.1616, 0.2065, 0.1616, 0.2128, 0.1154, 0.2128, 0.1154, 0.2065, 0.1192, 0.2065, 0.1192, 0.2128, 0.1174, 0.2128, 0.2726, 0.2128, 0.2726, 0.2065, 0.2747, 0.2065, 0.2747, 0.2128, 0.2041, 0.2128, 0.2041, 0.2065, 0.2079, 0.2065, 0.2079, 0.2128, 0.228, 0.2128, 0.228, 0.2065, 0.2301, 0.2065, 0.2301, 0.2128, 0.1674, 0.2128, 0.1674, 0.2065, 0.1737, 0.2065, 0.1804, 0.2065, 0.1804, 0.2128, 0.2195, 0.2128, 0.2195, 0.2065, 0.2216, 0.2065, 0.2216, 0.2128, 0.2832, 0.2128, 0.2832, 0.2065, 0.2853, 0.2065, 0.2853, 0.2128, 0.1861, 0.2128, 0.1861, 0.2065, 0.19, 0.2065, 0.19, 0.2128, 0.2349, 0.2128, 0.2349, 0.2065, 0.2387, 0.2065, 0.2387, 0.2128, 0.1704, 0.2128, 0.1704, 0.2065, 0.1743, 0.2065, 0.1743, 0.2128, 0.2489, 0.2128, 0.2489, 0.2065, 0.2529, 0.2065, 0.2529, 0.2128, 0.1834, 0.2128, 0.1834, 0.2065, 0.1855, 0.2065, 0.1855, 0.2128, 0.2585, 0.2128, 0.2585, 0.2065, 0.2715, 0.2065, 0.2715, 0.2128, 0.1939, 0.2128, 0.1939, 0.2065, 0.1979, 0.2065, 0.1979, 0.2128, 0.1935, 0.2128, 0.1935, 0.2065, 0.2065, 0.2065, 0.2065, 0.2128, 0.2214, 0.2128, 0.2214, 0.2065, 0.2254, 0.2065, 0.2254, 0.2128, 0.1925, 0.2128, 0.1925, 0.2065, 0.1963, 0.2065, 0.1963, 0.2128, 0.2233, 0.2128, 0.2233, 0.2065, 0.2272, 0.2065, 0.2272, 0.2128, 0.258, 0.2128, 0.258, 0.2065, 0.2619, 0.2065, 0.2619, 0.2128, 0.1501, 0.2128, 0.1501, 0.2065, 0.1539, 0.2065, 0.1539, 0.2128, 0.1385, 0.2128, 0.1385, 0.2065, 0.1424, 0.2065, 0.1424, 0.2128, 0.1239, 0.2128, 0.1239, 0.2065, 0.126, 0.2065, 0.126, 0.2128, 0.2529, 0.2128, 0.2529, 0.2065, 0.2568, 0.2065, 0.2568, 0.2128, 0.1451, 0.2128, 0.1451, 0.2065, 0.1473, 0.2065, 0.1473, 0.2128, 0.3039, 0.2128, 0.3039, 0.2065, 0.3078, 0.2065, 0.3078, 0.2128, 0.2927, 0.2128, 0.2927, 0.2065, 0.2966, 0.2065, 0.2966, 0.2128, 0.2513, 0.2128, 0.2513, 0.2065, 0.2535, 0.2065, 0.2535, 0.2128, 0.2152, 0.2128, 0.2152, 0.2065, 0.2173, 0.2065, 0.2173, 0.2128, 0.2097, 0.2128, 0.2097, 0.2065, 0.2136, 0.2065, 0.2136, 0.2128, 0.2607, 0.2128, 0.2607, 0.2065, 0.2646, 0.2065, 0.2646, 0.2128, 0.1727, 0.2128, 0.1727, 0.2065, 0.1749, 0.2065, 0.1749, 0.2128, 0.2365, 0.2128, 0.2365, 0.2065, 0.2386, 0.2065, 0.2386, 0.2128, 0.1347, 0.2128, 0.1347, 0.2065, 0.1385, 0.2065, 0.1385, 0.2128, 0.143, 0.2128, 0.143, 0.2065, 0.1451, 0.2065, 0.1451, 0.2128, 0.2641, 0.2128, 0.2641, 0.2065, 0.2662, 0.2065, 0.2662, 0.2128, 0.1366, 0.2128, 0.1366, 0.2065, 0.1388, 0.2065, 0.1388, 0.2128, 0.312, 0.2128, 0.312, 0.2065, 0.3158, 0.2065, 0.3158, 0.2128, 0.1706, 0.2128, 0.1706, 0.2065, 0.1727, 0.2065, 0.1727, 0.2128, 0.2715, 0.2128, 0.2715, 0.2065, 0.2845, 0.2065, 0.2845, 0.2128, 0.1621, 0.2128, 0.1621, 0.2065, 0.1642, 0.2065, 0.1642, 0.2128, 0.2386, 0.2128, 0.2386, 0.2065, 0.2407, 0.2065, 0.2407, 0.2128, 0.2156, 0.2128, 0.2156, 0.2065, 0.2195, 0.2065, 0.2195, 0.2128, 0.1979, 0.2128, 0.1979, 0.2065, 0.2018, 0.2065, 0.2018, 0.2128, 0.3197, 0.2128, 0.3197, 0.2065, 0.3236, 0.2065, 0.3236, 0.2128, 0.2981, 0.2128, 0.2981, 0.2065, 0.3002, 0.2065, 0.3002, 0.2128, 0.2175, 0.2128, 0.2175, 0.2065, 0.2214, 0.2065, 0.2214, 0.2128, 0.3151, 0.2128, 0.3151, 0.2065, 0.3172, 0.2065, 0.3172, 0.2128, 0.2322, 0.2128, 0.2322, 0.2065, 0.2343, 0.2065, 0.2343, 0.2128, 0.2715, 0.2128, 0.2715, 0.2065, 0.3236, 0.2065, 0.3236, 0.2128, 0.3172, 0.2128, 0.3172, 0.2065, 0.3193, 0.2065, 0.3193, 0.2128, 0.1536, 0.2128, 0.1536, 0.2065, 0.1557, 0.2065, 0.1557, 0.2128, 0.2535, 0.2128, 0.2535, 0.2065, 0.2556, 0.2065, 0.2556, 0.2128, 0.2598, 0.2128, 0.2598, 0.2065, 0.262, 0.2065, 0.262, 0.2128, 0.3044, 0.2128, 0.3044, 0.2065, 0.3066, 0.2065, 0.3066, 0.2128, 0.1586, 0.2128, 0.1586, 0.2065, 0.1625, 0.2065, 0.1625, 0.2128, 0.2216, 0.2128, 0.2216, 0.2065, 0.2237, 0.2065, 0.2237, 0.2128, 0.2734, 0.2128, 0.2734, 0.2065, 0.2773, 0.2065, 0.2773, 0.2128, 0.2811, 0.2128, 0.2811, 0.2065, 0.285, 0.2065, 0.285, 0.2128, 0.2173, 0.2128, 0.2173, 0.2065, 0.2195, 0.2065, 0.2195, 0.2128, 0.1324, 0.2128, 0.1324, 0.2065, 0.1345, 0.2065, 0.1345, 0.2128, 0.2657, 0.2128, 0.2657, 0.2065, 0.2696, 0.2065, 0.2696, 0.2128, 0.2426, 0.2128, 0.2426, 0.2065, 0.2465, 0.2065, 0.2465, 0.2128, 0.231, 0.2128, 0.231, 0.2065, 0.2349, 0.2065, 0.2349, 0.2128, 0.1473, 0.2128, 0.1473, 0.2065, 0.1494, 0.2065, 0.1494, 0.2128, 0.1616, 0.2128, 0.1616, 0.2065, 0.1655, 0.2065, 0.1655, 0.2128, 0.3023, 0.2128, 0.3023, 0.2065, 0.3044, 0.2065, 0.3044, 0.2128, 0.1655, 0.2128, 0.1655, 0.2065, 0.1694, 0.2065, 0.1694, 0.2128, 0.2258, 0.2128, 0.2258, 0.2065, 0.228, 0.2065, 0.228, 0.2128, 0.2704, 0.2128, 0.2704, 0.2065, 0.2726, 0.2065, 0.2726, 0.2128, 0.3043, 0.2128, 0.3043, 0.2065, 0.3081, 0.2065, 0.3081, 0.2128, 0.2136, 0.2128, 0.2136, 0.2065, 0.2175, 0.2065, 0.2175, 0.2128, 0.1897, 0.2128, 0.1897, 0.2065, 0.1919, 0.2065, 0.1919, 0.2128, 0.1515, 0.2128, 0.1515, 0.2065, 0.1536, 0.2065, 0.1536, 0.2128, 0.1694, 0.2128, 0.1694, 0.2065, 0.1732, 0.2065, 0.1732, 0.2128, 0.3, 0.2128, 0.3, 0.2065, 0.3039, 0.2065, 0.3039, 0.2128, 0.1674, 0.2128, 0.1674, 0.2065, 0.2195, 0.2065, 0.2195, 0.2128, 0.2407, 0.2128, 0.2407, 0.2065, 0.2417, 0.2065, 0.2428, 0.2065, 0.2428, 0.2128, 0.2418, 0.2128, 0.2542, 0.2128, 0.2542, 0.2065, 0.258, 0.2065, 0.258, 0.2128, 0.3078, 0.2128, 0.3078, 0.2065, 0.3118, 0.2065, 0.3118, 0.2128, 0.2619, 0.2128, 0.2619, 0.2065, 0.2657, 0.2065, 0.2657, 0.2128, 0.1154, 0.2128, 0.1154, 0.2065, 0.1674, 0.2065, 0.1674, 0.2128, 0.2387, 0.2128, 0.2387, 0.2065, 0.2426, 0.2065, 0.2426, 0.2128, 0.2556, 0.2128, 0.2556, 0.2065, 0.2577, 0.2065, 0.2577, 0.2128, 0.2803, 0.2128, 0.2803, 0.2065, 0.2843, 0.2065, 0.2843, 0.2128, 0.1809, 0.2128, 0.1809, 0.2065, 0.1848, 0.2065, 0.1848, 0.2128, 0.1539, 0.2128, 0.1539, 0.2065, 0.1578, 0.2065, 0.1578, 0.2128, 0.2896, 0.2128, 0.2896, 0.2065, 0.2917, 0.2065, 0.2917, 0.2128, 0.262, 0.2128, 0.262, 0.2065, 0.2641, 0.2065, 0.2641, 0.2128, 0.263, 0.2128, 0.1848, 0.2128, 0.1848, 0.2065, 0.1886, 0.2065, 0.1886, 0.2128, 0.1749, 0.2128, 0.1749, 0.2065, 0.177, 0.2065, 0.177, 0.2128, 0.3087, 0.2128, 0.3087, 0.2065, 0.3108, 0.2065, 0.3108, 0.2128, 0.2768, 0.2128, 0.2768, 0.2065, 0.2789, 0.2065, 0.2789, 0.2128, 0.1494, 0.2128, 0.1494, 0.2065, 0.1515, 0.2065, 0.1515, 0.2128, 0.2002, 0.2128, 0.2002, 0.2065, 0.2041, 0.2065, 0.2041, 0.2128, 0.1308, 0.2128, 0.1308, 0.2065, 0.1347, 0.2065, 0.1347, 0.2128, 0.1963, 0.2128, 0.1963, 0.2065, 0.2002, 0.2065, 0.2002, 0.2128, 0.2975, 0.2128, 0.2975, 0.2065, 0.3038, 0.2065, 0.3105, 0.2065, 0.3105, 0.2128, 0.2961, 0.2128, 0.2961, 0.2065, 0.3, 0.2065, 0.3, 0.2128, 0.1771, 0.2128, 0.1771, 0.2065, 0.1809, 0.2065, 0.1809, 0.2128, 0.2773, 0.2128, 0.2773, 0.2065, 0.2811, 0.2065, 0.2811, 0.2128, 0.1919, 0.2128, 0.1919, 0.2065, 0.194, 0.2065, 0.194, 0.2128, 0.1557, 0.2128, 0.1557, 0.2065, 0.1579, 0.2065, 0.1579, 0.2128, 0.2683, 0.2128, 0.2683, 0.2065, 0.2704, 0.2065, 0.2704, 0.2128, 0.1822, 0.2128, 0.1822, 0.2065, 0.1861, 0.2065, 0.1861, 0.2128, 0.3196, 0.2128, 0.3196, 0.2065, 0.3236, 0.2065, 0.3236, 0.2128, 0.1424, 0.2128, 0.1424, 0.2065, 0.1462, 0.2065, 0.1462, 0.2128, 0.1311, 0.2128, 0.1311, 0.2065, 0.135, 0.2065, 0.135, 0.2128, 0.1507, 0.2128, 0.1507, 0.2065, 0.1547, 0.2065, 0.1547, 0.2128, 0.1272, 0.2128, 0.1272, 0.2065, 0.1311, 0.2065, 0.1311, 0.2128, 0.2254, 0.2128, 0.2254, 0.2065, 0.2293, 0.2065, 0.2293, 0.2128, 0.3081, 0.2128, 0.3081, 0.2065, 0.312, 0.2065, 0.312, 0.2128, 0.2662, 0.2128, 0.2662, 0.2065, 0.2683, 0.2065, 0.2683, 0.2128, 0.2195, 0.2128, 0.2195, 0.2065, 0.2325, 0.2065, 0.2325, 0.2128, 0.2262, 0.2128, 0.2046, 0.2128, 0.2046, 0.2065, 0.2067, 0.2065, 0.2067, 0.2128, 0.2195, 0.2128, 0.2195, 0.2065, 0.2715, 0.2065, 0.2715, 0.2128, 0.2568, 0.2128, 0.2568, 0.2065, 0.2607, 0.2065, 0.2607, 0.2128, 0.2725, 0.2128, 0.2725, 0.2065, 0.2764, 0.2065, 0.2764, 0.2128, 0.2325, 0.2128, 0.2325, 0.2065, 0.2455, 0.2065, 0.2455, 0.2128, 0.1664, 0.2128, 0.1664, 0.2065, 0.1685, 0.2065, 0.1685, 0.2128, 0.1732, 0.2128, 0.1732, 0.2065, 0.1771, 0.2065, 0.1771, 0.2128, 0.1579, 0.2128, 0.1579, 0.2065, 0.16, 0.2065, 0.16, 0.2128, 0.2018, 0.2128, 0.2018, 0.2065, 0.2057, 0.2065, 0.2057, 0.2128, 0.1232, 0.2128, 0.1232, 0.2065, 0.1272, 0.2065, 0.1272, 0.2128, 0.2343, 0.2128, 0.2343, 0.2065, 0.2365, 0.2065, 0.2365, 0.2128, 0.1642, 0.2128, 0.1642, 0.2065, 0.1664, 0.2065, 0.1664, 0.2128, 0.2301, 0.2128, 0.2301, 0.2065, 0.2322, 0.2065, 0.2322, 0.2128, 0.2465, 0.2128, 0.2465, 0.2065, 0.2503, 0.2065, 0.2503, 0.2128, 0.3129, 0.2128, 0.3129, 0.2065, 0.3151, 0.2065, 0.3151, 0.2128, 0.211, 0.2128, 0.211, 0.2065, 0.2131, 0.2065, 0.2131, 0.2128, 0.1192, 0.2128, 0.1192, 0.2065, 0.1231, 0.2065, 0.1231, 0.2128, 0.2696, 0.2128, 0.2696, 0.2065, 0.2734, 0.2065, 0.2734, 0.2128, 0.1154, 0.2128, 0.1154, 0.2065, 0.1674, 0.2065, 0.1674, 0.2128, 0.1468, 0.2128, 0.1468, 0.2065, 0.1507, 0.2065, 0.1507, 0.2128, 0.2067, 0.2128, 0.2067, 0.2065, 0.2089, 0.2065, 0.2089, 0.2128, 0.2764, 0.2128, 0.2764, 0.2065, 0.2803, 0.2065, 0.2803, 0.2128, 0.1876, 0.2128, 0.1876, 0.2065, 0.1897, 0.2065, 0.1897, 0.2128, 0.135, 0.2128, 0.135, 0.2065, 0.139, 0.2065, 0.139, 0.2128, 0.2293, 0.2128, 0.2293, 0.2065, 0.2332, 0.2065, 0.2332, 0.2128, 0.2195, 0.2128, 0.2195, 0.2065, 0.2715, 0.2065, 0.2715, 0.2128, 0.1886, 0.2128, 0.1886, 0.2065, 0.1925, 0.2065, 0.1925, 0.2128, 0.1154, 0.2128, 0.1154, 0.2065, 0.1193, 0.2065, 0.1193, 0.2128, 0.1174, 0.2128, 0.2503, 0.2128, 0.2503, 0.2065, 0.2542, 0.2065, 0.2542, 0.2128, 0.2411, 0.2128, 0.2411, 0.2065, 0.245, 0.2065, 0.245, 0.2128, 0.2966, 0.2128, 0.2966, 0.2065, 0.3004, 0.2065, 0.3004, 0.2128, 0.2195, 0.2128, 0.2195, 0.2065, 0.2715, 0.2065, 0.2715, 0.2128, 0.16, 0.2128, 0.16, 0.2065, 0.1621, 0.2065, 0.1621, 0.2128, 0.1855, 0.2128, 0.1855, 0.2065, 0.1876, 0.2065, 0.1876, 0.2128, 0.139, 0.2128, 0.139, 0.2065, 0.1429, 0.2065, 0.1429, 0.2128, 0.2874, 0.2128, 0.2874, 0.2065, 0.2896, 0.2065, 0.2896, 0.2128, 0.2118, 0.2128, 0.2118, 0.2065, 0.2156, 0.2065, 0.2156, 0.2128, 0.1544, 0.2128, 0.1544, 0.2065, 0.1674, 0.2065, 0.1674, 0.2128, 0.1782, 0.2128, 0.1782, 0.2065, 0.1822, 0.2065, 0.1822, 0.2128, 0.3157, 0.2128, 0.3157, 0.2065, 0.3196, 0.2065, 0.3196, 0.2128, 0.1674, 0.2128, 0.1674, 0.2065, 0.2195, 0.2065, 0.2195, 0.2128, 0.2917, 0.2128, 0.2917, 0.2065, 0.2938, 0.2065, 0.2938, 0.2128, 0.245, 0.2128, 0.245, 0.2065, 0.2471, 0.2065, 0.2471, 0.2128, 0.2089, 0.2128, 0.2089, 0.2065, 0.211, 0.2065, 0.211, 0.2128, 0.1547, 0.2128, 0.1547, 0.2065, 0.1586, 0.2065, 0.1586, 0.2128, 0.3118, 0.2128, 0.3118, 0.2065, 0.3157, 0.2065, 0.3157, 0.2128, 0.2789, 0.2128, 0.2789, 0.2065, 0.2811, 0.2065, 0.2811, 0.2128, 0.1231, 0.2128, 0.1231, 0.2065, 0.127, 0.2065, 0.127, 0.2128, 0.1791, 0.2128, 0.1791, 0.2065, 0.1812, 0.2065, 0.1812, 0.2128, 0.2272, 0.2128, 0.2272, 0.2065, 0.231, 0.2065, 0.231, 0.2128, 0.1674, 0.2128, 0.1674, 0.2065, 0.2195, 0.2065, 0.2195, 0.2128, 0.1804, 0.2128, 0.1804, 0.2065, 0.1935, 0.2065, 0.1935, 0.2128, 0.1429, 0.2128, 0.1429, 0.2065, 0.1468, 0.2065, 0.1468, 0.2128, 0.2428, 0.2128, 0.2428, 0.2065, 0.245, 0.2065, 0.245, 0.2128, 0.2577, 0.2128, 0.2577, 0.2065, 0.2598, 0.2065, 0.2598, 0.2128, 0.1625, 0.2128, 0.1625, 0.2065, 0.1664, 0.2065, 0.1664, 0.2128, 0.245, 0.2128, 0.245, 0.2065, 0.2489, 0.2065, 0.2489, 0.2128, 0.1345, 0.2128, 0.1345, 0.2065, 0.1366, 0.2065, 0.1366, 0.2128, 0.1388, 0.2128, 0.1388, 0.2065, 0.1409, 0.2065, 0.1409, 0.2128, 0.3004, 0.2128, 0.3004, 0.2065, 0.3043, 0.2065, 0.3043, 0.2128, 0.1743, 0.2128, 0.1743, 0.2065, 0.1782, 0.2065, 0.1782, 0.2128, 0.285, 0.2128, 0.285, 0.2065, 0.2889, 0.2065, 0.2889, 0.2128, 0.1935, 0.3137, 0.2163, 0.3136, 0.2166, 0.3135, 0.217, 0.3134, 0.2173, 0.3132, 0.2177, 0.313, 0.2182, 0.3129, 0.2186, 0.3127, 0.2191, 0.3125, 0.2197, 0.3123, 0.2202, 0.3121, 0.2209, 0.3119, 0.2215, 0.3117, 0.2222, 0.3115, 0.2229, 0.3113, 0.2236, 0.3111, 0.2243, 0.3109, 0.225, 0.3107, 0.2257, 0.3105, 0.2264, 0.3103, 0.2271, 0.3101, 0.2278, 0.31, 0.2285, 0.3098, 0.2292, 0.3097, 0.2299, 0.3096, 0.2306, 0.3095, 0.2298, 0.3071, 0.2292, 0.3073, 0.2286, 0.3074, 0.2279, 0.3075, 0.2273, 0.3076, 0.2267, 0.3078, 0.226, 0.3079, 0.2254, 0.3081, 0.2248, 0.3083, 0.2242, 0.3085, 0.2235, 0.3087, 0.2229, 0.3089, 0.2223, 0.3091, 0.2223, 0.3087, 0.2133, 0.3087, 0.2177, 0.3086, 0.2187, 0.3083, 0.2197, 0.3079, 0.2207, 0.3076, 0.2218, 0.3073, 0.2228, 0.307, 0.2239, 0.3068, 0.2249, 0.3065, 0.226, 0.3063, 0.2271, 0.3061, 0.2282, 0.3059, 0.2293, 0.3057, 0.2305, 0.3056, 0.2299, 0.3033, 0.2296, 0.3033, 0.2293, 0.3034, 0.2289, 0.3034, 0.2286, 0.3035, 0.2283, 0.3035, 0.228, 0.3036, 0.2277, 0.3036, 0.2274, 0.3037, 0.2271, 0.3037, 0.2268, 0.3038, 0.2265, 0.3038, 0.2262, 0.3039, 0.2262, 0.2969, 0.2231, 0.2969, 0.2231, 0.3016, 0.2203, 0.3016, 0.2203, 0.2976, 0.2174, 0.2976, 0.2174, 0.3016, 0.2145, 0.3016, 0.2145, 0.2975, 0.2114, 0.2975, 0.2114, 0.3016, 0.2081, 0.3016, 0.2081, 0.2962, 0.2083, 0.2958, 0.2085, 0.2953, 0.2087, 0.2948, 0.209, 0.2944, 0.2092, 0.2939, 0.2095, 0.2935, 0.2097, 0.2931, 0.21, 0.2926, 0.2103, 0.2922, 0.2106, 0.2918, 0.2109, 0.2914, 0.2112, 0.2911, 0.2112, 0.2957, 0.2139, 0.2957, 0.2139, 0.2891, 0.2152, 0.2891, 0.2152, 0.2948, 0.2177, 0.2948, 0.2177, 0.2891, 0.219, 0.2891, 0.219, 0.2951, 0.2217, 0.2951, 0.2217, 0.2919, 0.2226, 0.2921, 0.2233, 0.2923, 0.2233, 0.2955, 0.226, 0.2955, 0.226, 0.2936, 0.2293, 0.2944, 0.2301, 0.2924, 0.226, 0.2913, 0.226, 0.2905, 0.2305, 0.2905, 0.2305, 0.2885, 0.226, 0.2885, 0.226, 0.2872, 0.2305, 0.2872, 0.2305, 0.2852, 0.226, 0.2852, 0.226, 0.2843, 0.2301, 0.2833, 0.2293, 0.2812, 0.226, 0.2822, 0.226, 0.2802, 0.2233, 0.2802, 0.2233, 0.2834, 0.2225, 0.2837, 0.2217, 0.284, 0.2217, 0.2806, 0.219, 0.2806, 0.219, 0.2868, 0.2177, 0.2868, 0.2177, 0.281, 0.2152, 0.281, 0.2152, 0.2868, 0.2139, 0.2868, 0.2139, 0.2801, 0.2125, 0.2801, 0.212, 0.2778, 0.2195, 0.2778, 0.2266, 0.2778, 0.2266, 0.2719, 0.2303, 0.2719, 0.2303, 0.2695, 0.2266, 0.2695, 0.2266, 0.2634, 0.2455, 0.2617, 0.2455, 0.3137, 0.2235, 0.2658, 0.2235, 0.2695, 0.2163, 0.2695, 0.2163, 0.2658, 0.2163, 0.2754, 0.2163, 0.2719, 0.2235, 0.2719, 0.2235, 0.2754, 0.2233, 0.2901, 0.2217, 0.2897, 0.2217, 0.2862, 0.2233, 0.2857, 0.127, 0.2128, 0.127, 0.2065, 0.1308, 0.2065, 0.1308, 0.2128, 0.1218, 0.2128, 0.1218, 0.2065, 0.1239, 0.2065, 0.1239, 0.2128, 0.2889, 0.2128, 0.2889, 0.2065, 0.2927, 0.2065, 0.2927, 0.2128, 0.19, 0.2128, 0.19, 0.2065, 0.1939, 0.2065, 0.1939, 0.2128, 0.2065, 0.2128, 0.2065, 0.2065, 0.2195, 0.2065, 0.2195, 0.2128, 0.2492, 0.2128, 0.2492, 0.2065, 0.2513, 0.2065, 0.2513, 0.2128, 0.1284, 0.2128, 0.1284, 0.2065, 0.1414, 0.2065, 0.1414, 0.2128, 0.2843, 0.2128, 0.2843, 0.2065, 0.2882, 0.2065, 0.2882, 0.2128, 0.3105, 0.2128, 0.3105, 0.2065, 0.3236, 0.2065, 0.3236, 0.2128, 0.1303, 0.2128, 0.1303, 0.2065, 0.1324, 0.2065, 0.1324, 0.2128, 0.1982, 0.2128, 0.1982, 0.2065, 0.2004, 0.2065, 0.2004, 0.2128, 0.2371, 0.2128, 0.2371, 0.2065, 0.2411, 0.2065, 0.2411, 0.2128, 0.194, 0.2128, 0.194, 0.2065, 0.195, 0.2065, 0.1961, 0.2065, 0.1961, 0.2128, 0.1951, 0.2128, 0.2715, 0.2128, 0.2715, 0.2065, 0.3236, 0.2065, 0.3236, 0.2128, 0.1154, 0.2128, 0.1154, 0.2065, 0.1284, 0.2065, 0.1284, 0.2128, 0.1812, 0.2128, 0.1812, 0.2065, 0.1834, 0.2065, 0.1834, 0.2128, 0.2057, 0.2128, 0.2057, 0.2065, 0.2097, 0.2065, 0.2097, 0.2128, 0.177, 0.2128, 0.177, 0.2065, 0.1791, 0.2065, 0.1791, 0.2128, 0.1409, 0.2128, 0.1409, 0.2065, 0.143, 0.2065, 0.143, 0.2128, 0.1196, 0.2128, 0.1196, 0.2065, 0.1218, 0.2065, 0.1218, 0.2128, 0.1175, 0.2128, 0.1175, 0.2065, 0.1196, 0.2065, 0.1196, 0.2128, 0.2959, 0.2128, 0.2959, 0.2065, 0.2981, 0.2065, 0.2981, 0.2128, 0.2237, 0.2128, 0.2237, 0.2065, 0.2258, 0.2065, 0.2258, 0.2128, 0.1685, 0.2128, 0.1685, 0.2065, 0.1706, 0.2065, 0.1706, 0.2128, 0.2715, 0.2128, 0.2715, 0.2065, 0.3236, 0.2065, 0.3236, 0.2128, 0.2882, 0.2128, 0.2882, 0.2065, 0.2921, 0.2065, 0.2921, 0.2128, 0.3002, 0.2128, 0.3002, 0.2065, 0.3023, 0.2065, 0.3023, 0.2128, 0.2079, 0.2128, 0.2079, 0.2065, 0.2118, 0.2065, 0.2118, 0.2128, 0.2025, 0.2128, 0.2025, 0.2065, 0.2046, 0.2065, 0.2046, 0.2128, 0.1664, 0.2128, 0.1664, 0.2065, 0.1704, 0.2065, 0.1704, 0.2128, 0.3193, 0.2128, 0.3193, 0.2065, 0.3214, 0.2065, 0.3214, 0.2128, 0.2195, 0.2128, 0.2195, 0.2065, 0.2233, 0.2065, 0.2233, 0.2128, 0.3108, 0.2128, 0.3108, 0.2065, 0.3129, 0.2065, 0.3129, 0.2128, 0.2004, 0.2128, 0.2004, 0.2065, 0.2025, 0.2065, 0.2025, 0.2128, 0.2455, 0.2128, 0.2455, 0.2065, 0.2585, 0.2065, 0.2585, 0.2128, 0.1961, 0.2128, 0.1961, 0.2065, 0.1982, 0.2065, 0.1982, 0.2128, 0.1462, 0.2128, 0.1462, 0.2065, 0.1501, 0.2065, 0.1501, 0.2128, 0.2686, 0.2128, 0.2686, 0.2065, 0.2725, 0.2065, 0.2725, 0.2128, 0.1154, 0.2128, 0.1154, 0.2065, 0.1674, 0.2065, 0.1674, 0.2128, 0.2332, 0.2128, 0.2332, 0.2065, 0.2371, 0.2065, 0.2371, 0.2128, 0.1281, 0.2128, 0.1281, 0.2065, 0.1303, 0.2065, 0.1303, 0.2128, 0.2921, 0.2128, 0.2921, 0.2065, 0.2961, 0.2065, 0.2961, 0.2128, 0.2845, 0.2128, 0.2845, 0.2065, 0.2975, 0.2065, 0.2975, 0.2128, 0.3214, 0.2128, 0.3214, 0.2065, 0.3236, 0.2065, 0.3236, 0.2128, 0.2938, 0.2128, 0.2938, 0.2065, 0.2959, 0.2065, 0.2959, 0.2128, 0.2811, 0.2128, 0.2811, 0.2065, 0.2832, 0.2065, 0.2832, 0.2128, 0.2853, 0.2128, 0.2853, 0.2065, 0.2874, 0.2065, 0.2874, 0.2128, 0.1193, 0.2128, 0.1193, 0.2065, 0.1232, 0.2065, 0.1232, 0.2128, 0.2163, 0.1577, 0.2142, 0.1591, 0.2144, 0.1592, 0.2147, 0.1593, 0.2149, 0.1594, 0.2151, 0.1595, 0.2154, 0.1597, 0.2156, 0.1598, 0.2158, 0.1599, 0.2161, 0.16, 0.2163, 0.1601, 0.2165, 0.1602, 0.2167, 0.1602, 0.217, 0.1603, 0.2047, 0.1603, 0.2047, 0.1626, 0.2223, 0.1626, 0.2223, 0.1622, 0.2229, 0.1624, 0.2235, 0.1626, 0.2242, 0.1628, 0.2248, 0.163, 0.2254, 0.1632, 0.226, 0.1633, 0.2267, 0.1635, 0.2273, 0.1637, 0.2279, 0.1638, 0.2286, 0.1639, 0.2292, 0.164, 0.2298, 0.1642, 0.2293, 0.1656, 0.2282, 0.1654, 0.2271, 0.1652, 0.226, 0.165, 0.2249, 0.1648, 0.2239, 0.1645, 0.2228, 0.1642, 0.2218, 0.164, 0.2207, 0.1637, 0.2197, 0.1633, 0.2187, 0.163, 0.2177, 0.1627, 0.2156, 0.1643, 0.2162, 0.1645, 0.2169, 0.1648, 0.2175, 0.165, 0.2181, 0.1652, 0.2187, 0.1655, 0.2193, 0.1657, 0.2199, 0.1659, 0.2206, 0.1661, 0.2212, 0.1662, 0.2218, 0.1664, 0.2224, 0.1666, 0.2231, 0.1667, 0.2231, 0.1673, 0.205, 0.1673, 0.205, 0.1697, 0.2114, 0.1697, 0.2114, 0.1738, 0.2145, 0.1738, 0.2145, 0.1697, 0.2174, 0.1697, 0.2174, 0.1737, 0.2203, 0.1737, 0.2203, 0.1697, 0.2231, 0.1697, 0.2231, 0.1744, 0.2233, 0.179, 0.2225, 0.1792, 0.2217, 0.1794, 0.2217, 0.1762, 0.219, 0.1762, 0.219, 0.1822, 0.2177, 0.1822, 0.2177, 0.1765, 0.2152, 0.1765, 0.2152, 0.1822, 0.2139, 0.1822, 0.2139, 0.1756, 0.2112, 0.1756, 0.2112, 0.1802, 0.2109, 0.1798, 0.2106, 0.1795, 0.2103, 0.1791, 0.21, 0.1787, 0.2097, 0.1782, 0.2095, 0.1778, 0.2092, 0.1774, 0.209, 0.1769, 0.2087, 0.1765, 0.2085, 0.176, 0.2083, 0.1755, 0.2081, 0.175, 0.2053, 0.1757, 0.2055, 0.1762, 0.2058, 0.1768, 0.206, 0.1774, 0.2063, 0.178, 0.2066, 0.1785, 0.207, 0.1791, 0.2074, 0.1796, 0.2078, 0.1802, 0.2082, 0.1807, 0.2087, 0.1812, 0.2091, 0.1817, 0.2097, 0.1822, 0.2049, 0.1822, 0.2049, 0.1845, 0.2099, 0.1845, 0.2094, 0.185, 0.2089, 0.1855, 0.2084, 0.186, 0.2079, 0.1865, 0.2075, 0.187, 0.2071, 0.1875, 0.2067, 0.1881, 0.2064, 0.1886, 0.2061, 0.1892, 0.2058, 0.1898, 0.2055, 0.1903, 0.2053, 0.1909, 0.2084, 0.1918, 0.2089, 0.1994, 0.2049, 0.1994, 0.2049, 0.2018, 0.2132, 0.2018, 0.2132, 0.2055, 0.212, 0.2055, 0.212, 0.2079, 0.1935, 0.2096, 0.1935, 0.1669, 0.1935, 0.1641, 0.1935, 0.1576, 0.2163, 0.2055, 0.2163, 0.2018, 0.2235, 0.2018, 0.2235, 0.2055, 0.2235, 0.1958, 0.2235, 0.1994, 0.2163, 0.1994, 0.2163, 0.1958, 0.2233, 0.1856, 0.2217, 0.1851, 0.2217, 0.1816, 0.2233, 0.1812, 0.1414, 0.2128, 0.1414, 0.2065, 0.1544, 0.2065, 0.1544, 0.2128, 0.2646, 0.2128, 0.2646, 0.2065, 0.2686, 0.2065, 0.2686, 0.2128, 0.2747, 0.2128, 0.2747, 0.2065, 0.2768, 0.2065, 0.2768, 0.2128, 0.126, 0.2128, 0.126, 0.2065, 0.1281, 0.2065, 0.1281, 0.2128, 0.2131, 0.2128, 0.2131, 0.2065, 0.2152, 0.2065, 0.2152, 0.2128, 0.1154, 0.2128, 0.1154, 0.2065, 0.1175, 0.2065, 0.1175, 0.2128, 0.3066, 0.2128, 0.3066, 0.2065, 0.3087, 0.2065, 0.3087, 0.2128, 0.3158, 0.2128, 0.3158, 0.2065, 0.3197, 0.2065, 0.3197, 0.2128, 0.1414, 0.2096, 0.148, 0.2096, 0.148, 0.2617, 0.1414, 0.2617, 0.1507, 0.2096, 0.1507, 0.2617, 0.1507, 0.2617, 0.1507, 0.2096, 0.1935, 0.3044, 0.1935, 0.3072, 0.1935, 0.3072, 0.1935, 0.3044, 0.1935, 0.3044, 0.1935, 0.3072, 0.1935, 0.3072, 0.1935, 0.3044, 0.148, 0.2617, 0.148, 0.2096, 0.148, 0.2096, 0.148, 0.2617, 0.1935, 0.1641, 0.1935, 0.1669, 0.1935, 0.1669, 0.1935, 0.1641, 0.1935, 0.3044, 0.1935, 0.3072, 0.1935, 0.3072, 0.1935, 0.3044, 0.1935, 0.1641, 0.1935, 0.1669, 0.1935, 0.1669, 0.1935, 0.1641, 0.1507, 0.2096, 0.1507, 0.2617, 0.1507, 0.2617, 0.1507, 0.2096, 0.148, 0.2617, 0.148, 0.2096, 0.148, 0.2096, 0.148, 0.2617, 0.148, 0.2096, 0.1507, 0.2096, 0.1507, 0.2617, 0.148, 0.2617, 0.1935, 0.1641, 0.1935, 0.1669, 0.1935, 0.1669, 0.1935, 0.1641, 0.1507, 0.2096, 0.1507, 0.2617, 0.1507, 0.2617, 0.1507, 0.2096, 0.148, 0.2096, 0.148, 0.2617, 0.148, 0.2617, 0.148, 0.2096, 0.148, 0.2617, 0.148, 0.2096, 0.148, 0.2096, 0.148, 0.2617, 0.1935, 0.3072, 0.1935, 0.3072, 0.1935, 0.3072, 0.1935, 0.1641, 0.1935, 0.1641, 0.1935, 0.1641])
me_cube.materials.append(mat_material)
me_cube.use_remesh_preserve_volume = False
me_cube.use_remesh_preserve_attributes = False
me_cube.use_mirror_vertex_groups = False
me_cube.update()
me_cube_001 = bpy.data.meshes.new('Cube.001')
me_cube_001.from_pydata([(-0.9978, -0.01, -0.5382), (-0.9978, -0.01, 0.5382), (-0.9978, 0.01, -0.5382), (-0.9978, 0.01, 0.5382), (0.9978, -0.01, -0.5382), (0.9978, -0.01, 0.5382), (0.9978, 0.01, -0.5382), (0.9978, 0.01, 0.5382)], [], [(0, 1, 3, 2), (2, 3, 7, 6), (6, 7, 5, 4), (4, 5, 1, 0), (2, 6, 4, 0), (7, 3, 1, 5)])
_uv = me_cube_001.uv_layers.new(name='UVMap')
_uv.uv.foreach_set('vector', [0.8832, 0.9467, 0.8286, 0.9467, 0.8286, 0.892, 0.8832, 0.892, 0.8832, 0.892, 0.8286, 0.892, 0.8286, 0.8374, 0.8832, 0.8374, 0.8832, 0.8374, 0.8286, 0.8374, 0.8286, 0.7828, 0.8832, 0.7828, 0.8832, 0.7828, 0.8286, 0.7828, 0.8286, 0.7282, 0.8832, 0.7282, 0.9378, 0.8374, 0.8832, 0.8374, 0.8832, 0.7828, 0.9378, 0.7828, 0.8286, 0.8374, 0.774, 0.8374, 0.774, 0.7828, 0.8286, 0.7828])
me_cube_001.materials.append(mat_material)
me_cube_001.use_remesh_fix_poles = True
me_cube_001.use_remesh_preserve_attributes = False
me_cube_001.use_mirror_vertex_groups = False
me_cube_001.update()

# ---- objects
ob_sagyocyu_kanban = bpy.data.objects.new('Sagyocyu_Kanban', me_cube)
ob_sagyocyu_back = bpy.data.objects.new('Sagyocyu_Back', me_cube_001)
ob_camera = bpy.data.objects.new('Camera', cam_camera)
ob_light = bpy.data.objects.new('Light', light_light)

# ---- transforms, parenting, visibility, modifiers, constraints
ob_sagyocyu_kanban.location = (0.0, 0.0, 0.0)
ob_sagyocyu_kanban.lock_rotations_4d = False
ob_sagyocyu_kanban.empty_display_type = 'ARROWS'
ob_sagyocyu_kanban.lineart.crease_threshold = 0.0
_m = ob_sagyocyu_kanban.modifiers.new('Bevel', 'BEVEL')
_m.width = 0.07682
_m.width_pct = 0.07682
_m.segments = 4
_m.angle_limit = 1.48
_m.offset_type = 'WIDTH'
_m.profile = 0.1873
_m.loop_slide = False
ob_sagyocyu_back.location = (0.0, 0.0, 0.0)
ob_sagyocyu_back.lineart.crease_threshold = 0.0
ob_camera.location = (7.359, -6.926, 4.958)
ob_camera.rotation_euler = (1.109, 0.0, 0.8149)
ob_camera.lock_rotations_4d = False
ob_camera.empty_display_type = 'ARROWS'
ob_camera.color = (0.0, 0.0, 0.0, 0.0)
ob_camera.display_type = 'WIRE'
ob_camera.lineart.crease_threshold = 0.0
ob_light.location = (4.076, 1.005, 5.904)
ob_light.rotation_euler = (0.6503, 0.05522, 1.866)
ob_light.lock_rotations_4d = False
ob_light.empty_display_type = 'ARROWS'
ob_light.color = (0.0, 0.0, 0.0, 0.0)
ob_light.lineart.crease_threshold = 0.0

# ---- collection membership
col_kanban.objects.link(ob_sagyocyu_kanban)
col_kanban.objects.link(ob_sagyocyu_back)
col_collection_2.objects.link(ob_camera)
col_collection_2.objects.link(ob_light)
def _layer_coll(name, lc=None):
    lc = lc or bpy.context.view_layer.layer_collection
    for c in lc.children:
        if c.name == name: return c
        r = _layer_coll(name, c)
        if r: return r
_layer_coll('Collection 2').exclude = True

# ---- scene / render settings (as saved in the file)
scene.camera = ob_camera
scene.frame_start = 1; scene.frame_end = 250; scene.frame_set(1)
scene.render.engine = 'BLENDER_EEVEE_NEXT'
scene.cycles.use_denoising = False
scene.cycles.samples = 128
scene.cycles.sampling_pattern = 'TABULATED_SOBOL'
scene.cycles.use_adaptive_sampling = False
scene.cycles.use_light_tree = False
scene.view_settings.view_transform = 'Filmic'
bpy.context.view_layer.update()
